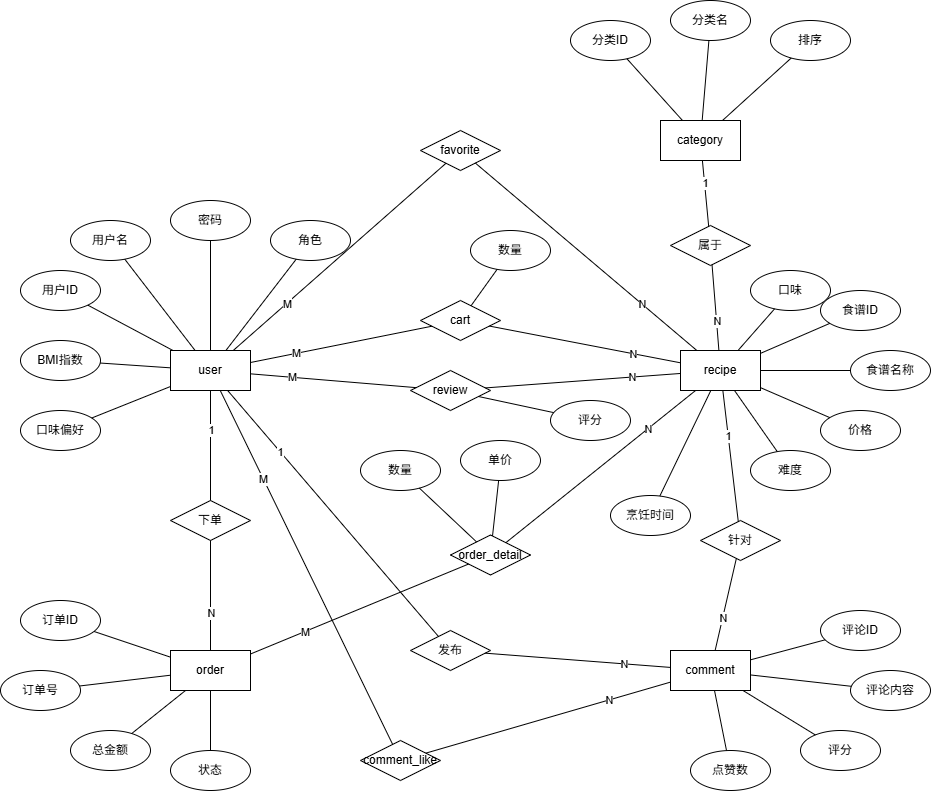

The diagram above was exported from draw.io. Its source (the exported page's mxGraphModel, read from the mxfile embedded in the PNG):
<mxGraphModel dx="1426" dy="841" grid="1" gridSize="10" guides="1" tooltips="1" connect="1" arrows="1" fold="1" page="1" pageScale="1" pageWidth="827" pageHeight="1169" math="0" shadow="0">
  <root>
    <mxCell id="0" />
    <mxCell id="1" parent="0" />
    <mxCell id="e_user" parent="1" style="rounded=0;whiteSpace=wrap;html=1;" value="user" vertex="1">
      <mxGeometry height="40" width="80" x="200" y="400" as="geometry" />
    </mxCell>
    <mxCell id="e_recipe" parent="1" style="rounded=0;whiteSpace=wrap;html=1;" value="recipe" vertex="1">
      <mxGeometry height="40" width="80" x="710" y="400" as="geometry" />
    </mxCell>
    <mxCell id="e_category" parent="1" style="rounded=0;whiteSpace=wrap;html=1;" value="category" vertex="1">
      <mxGeometry height="40" width="80" x="690" y="170" as="geometry" />
    </mxCell>
    <mxCell id="e_order" parent="1" style="rounded=0;whiteSpace=wrap;html=1;" value="order" vertex="1">
      <mxGeometry height="40" width="80" x="200" y="700" as="geometry" />
    </mxCell>
    <mxCell id="e_comment" parent="1" style="rounded=0;whiteSpace=wrap;html=1;" value="comment" vertex="1">
      <mxGeometry height="40" width="80" x="700" y="700" as="geometry" />
    </mxCell>
    <mxCell id="r_favorite" parent="1" style="rhombus;whiteSpace=wrap;html=1;" value="favorite" vertex="1">
      <mxGeometry height="40" width="80" x="450" y="180" as="geometry" />
    </mxCell>
    <mxCell id="r_cart" parent="1" style="rhombus;whiteSpace=wrap;html=1;" value="cart" vertex="1">
      <mxGeometry height="40" width="80" x="450" y="350" as="geometry" />
    </mxCell>
    <mxCell id="r_review" parent="1" style="rhombus;whiteSpace=wrap;html=1;" value="review" vertex="1">
      <mxGeometry height="40" width="80" x="440" y="420" as="geometry" />
    </mxCell>
    <mxCell id="r_contains" parent="1" style="rhombus;whiteSpace=wrap;html=1;" value="属于" vertex="1">
      <mxGeometry height="40" width="80" x="700" y="275" as="geometry" />
    </mxCell>
    <mxCell id="r_place" parent="1" style="rhombus;whiteSpace=wrap;html=1;" value="下单" vertex="1">
      <mxGeometry height="40" width="80" x="200" y="550" as="geometry" />
    </mxCell>
    <mxCell id="r_include" parent="1" style="rhombus;whiteSpace=wrap;html=1;" value="order_detail" vertex="1">
      <mxGeometry height="40" width="80" x="480" y="584.5" as="geometry" />
    </mxCell>
    <mxCell id="r_write" parent="1" style="rhombus;whiteSpace=wrap;html=1;" value="发布" vertex="1">
      <mxGeometry height="40" width="80" x="440" y="680" as="geometry" />
    </mxCell>
    <mxCell id="r_belong" parent="1" style="rhombus;whiteSpace=wrap;html=1;" value="针对" vertex="1">
      <mxGeometry height="40" width="80" x="730" y="570" as="geometry" />
    </mxCell>
    <mxCell id="r_like" parent="1" style="rhombus;whiteSpace=wrap;html=1;" value="comment_like" vertex="1">
      <mxGeometry height="40" width="80" x="390" y="790" as="geometry" />
    </mxCell>
    <mxCell id="edge_u_fav" edge="1" parent="1" source="e_user" style="endArrow=none;html=1;rounded=0;" target="r_favorite">
      <mxGeometry relative="1" as="geometry" />
    </mxCell>
    <mxCell id="label_u_fav" connectable="0" parent="edge_u_fav" style="edgeLabel;html=1;align=center;verticalAlign=middle;resizable=0;points=[];" value="M" vertex="1">
      <mxGeometry relative="1" x="-0.5" as="geometry">
        <mxPoint as="offset" />
      </mxGeometry>
    </mxCell>
    <mxCell id="edge_fav_r" edge="1" parent="1" source="r_favorite" style="endArrow=none;html=1;rounded=0;" target="e_recipe">
      <mxGeometry relative="1" as="geometry" />
    </mxCell>
    <mxCell id="label_fav_r" connectable="0" parent="edge_fav_r" style="edgeLabel;html=1;align=center;verticalAlign=middle;resizable=0;points=[];" value="N" vertex="1">
      <mxGeometry relative="1" x="0.5" as="geometry">
        <mxPoint as="offset" />
      </mxGeometry>
    </mxCell>
    <mxCell id="edge_u_cart" edge="1" parent="1" source="e_user" style="endArrow=none;html=1;rounded=0;" target="r_cart">
      <mxGeometry relative="1" as="geometry" />
    </mxCell>
    <mxCell id="label_u_cart" connectable="0" parent="edge_u_cart" style="edgeLabel;html=1;align=center;verticalAlign=middle;resizable=0;points=[];" value="M" vertex="1">
      <mxGeometry relative="1" x="-0.5" as="geometry">
        <mxPoint as="offset" />
      </mxGeometry>
    </mxCell>
    <mxCell id="edge_cart_r" edge="1" parent="1" source="r_cart" style="endArrow=none;html=1;rounded=0;" target="e_recipe">
      <mxGeometry relative="1" as="geometry" />
    </mxCell>
    <mxCell id="label_cart_r" connectable="0" parent="edge_cart_r" style="edgeLabel;html=1;align=center;verticalAlign=middle;resizable=0;points=[];" value="N" vertex="1">
      <mxGeometry relative="1" x="0.5" as="geometry">
        <mxPoint as="offset" />
      </mxGeometry>
    </mxCell>
    <mxCell id="edge_u_rev" edge="1" parent="1" source="e_user" style="endArrow=none;html=1;rounded=0;" target="r_review">
      <mxGeometry relative="1" as="geometry" />
    </mxCell>
    <mxCell id="label_u_rev" connectable="0" parent="edge_u_rev" style="edgeLabel;html=1;align=center;verticalAlign=middle;resizable=0;points=[];" value="M" vertex="1">
      <mxGeometry relative="1" x="-0.5" as="geometry">
        <mxPoint as="offset" />
      </mxGeometry>
    </mxCell>
    <mxCell id="edge_rev_r" edge="1" parent="1" source="r_review" style="endArrow=none;html=1;rounded=0;" target="e_recipe">
      <mxGeometry relative="1" as="geometry" />
    </mxCell>
    <mxCell id="label_rev_r" connectable="0" parent="edge_rev_r" style="edgeLabel;html=1;align=center;verticalAlign=middle;resizable=0;points=[];" value="N" vertex="1">
      <mxGeometry relative="1" x="0.5" as="geometry">
        <mxPoint as="offset" />
      </mxGeometry>
    </mxCell>
    <mxCell id="edge_cat_con" edge="1" parent="1" source="e_category" style="endArrow=none;html=1;rounded=0;" target="r_contains">
      <mxGeometry relative="1" as="geometry" />
    </mxCell>
    <mxCell id="label_cat_con" connectable="0" parent="edge_cat_con" style="edgeLabel;html=1;align=center;verticalAlign=middle;resizable=0;points=[];" value="1" vertex="1">
      <mxGeometry relative="1" x="-0.3" as="geometry">
        <mxPoint as="offset" />
      </mxGeometry>
    </mxCell>
    <mxCell id="edge_con_r" edge="1" parent="1" source="r_contains" style="endArrow=none;html=1;rounded=0;" target="e_recipe">
      <mxGeometry relative="1" as="geometry" />
    </mxCell>
    <mxCell id="label_con_r" connectable="0" parent="edge_con_r" style="edgeLabel;html=1;align=center;verticalAlign=middle;resizable=0;points=[];" value="N" vertex="1">
      <mxGeometry relative="1" x="0.3" as="geometry">
        <mxPoint as="offset" />
      </mxGeometry>
    </mxCell>
    <mxCell id="edge_u_place" edge="1" parent="1" source="e_user" style="endArrow=none;html=1;rounded=0;" target="r_place">
      <mxGeometry relative="1" as="geometry" />
    </mxCell>
    <mxCell id="label_u_place" connectable="0" parent="edge_u_place" style="edgeLabel;html=1;align=center;verticalAlign=middle;resizable=0;points=[];" value="1" vertex="1">
      <mxGeometry relative="1" x="-0.3" as="geometry">
        <mxPoint as="offset" />
      </mxGeometry>
    </mxCell>
    <mxCell id="edge_place_o" edge="1" parent="1" source="r_place" style="endArrow=none;html=1;rounded=0;" target="e_order">
      <mxGeometry relative="1" as="geometry" />
    </mxCell>
    <mxCell id="label_place_o" connectable="0" parent="edge_place_o" style="edgeLabel;html=1;align=center;verticalAlign=middle;resizable=0;points=[];" value="N" vertex="1">
      <mxGeometry relative="1" x="0.3" as="geometry">
        <mxPoint as="offset" />
      </mxGeometry>
    </mxCell>
    <mxCell id="edge_o_inc" edge="1" parent="1" source="e_order" style="endArrow=none;html=1;rounded=0;" target="r_include">
      <mxGeometry relative="1" as="geometry" />
    </mxCell>
    <mxCell id="label_o_inc" connectable="0" parent="edge_o_inc" style="edgeLabel;html=1;align=center;verticalAlign=middle;resizable=0;points=[];" value="M" vertex="1">
      <mxGeometry relative="1" x="-0.5" as="geometry">
        <mxPoint as="offset" />
      </mxGeometry>
    </mxCell>
    <mxCell id="edge_inc_r" edge="1" parent="1" source="r_include" style="endArrow=none;html=1;rounded=0;" target="e_recipe">
      <mxGeometry relative="1" as="geometry" />
    </mxCell>
    <mxCell id="label_inc_r" connectable="0" parent="edge_inc_r" style="edgeLabel;html=1;align=center;verticalAlign=middle;resizable=0;points=[];" value="N" vertex="1">
      <mxGeometry relative="1" x="0.5" as="geometry">
        <mxPoint as="offset" />
      </mxGeometry>
    </mxCell>
    <mxCell id="edge_u_wr" edge="1" parent="1" source="e_user" style="endArrow=none;html=1;rounded=0;" target="r_write">
      <mxGeometry relative="1" as="geometry" />
    </mxCell>
    <mxCell id="label_u_wr" connectable="0" parent="edge_u_wr" style="edgeLabel;html=1;align=center;verticalAlign=middle;resizable=0;points=[];" value="1" vertex="1">
      <mxGeometry relative="1" x="-0.5" as="geometry">
        <mxPoint as="offset" />
      </mxGeometry>
    </mxCell>
    <mxCell id="edge_wr_c" edge="1" parent="1" source="r_write" style="endArrow=none;html=1;rounded=0;" target="e_comment">
      <mxGeometry relative="1" as="geometry" />
    </mxCell>
    <mxCell id="label_wr_c" connectable="0" parent="edge_wr_c" style="edgeLabel;html=1;align=center;verticalAlign=middle;resizable=0;points=[];" value="N" vertex="1">
      <mxGeometry relative="1" x="0.5" as="geometry">
        <mxPoint as="offset" />
      </mxGeometry>
    </mxCell>
    <mxCell id="edge_c_bel" edge="1" parent="1" source="e_comment" style="endArrow=none;html=1;rounded=0;" target="r_belong">
      <mxGeometry relative="1" as="geometry" />
    </mxCell>
    <mxCell id="label_c_bel" connectable="0" parent="edge_c_bel" style="edgeLabel;html=1;align=center;verticalAlign=middle;resizable=0;points=[];" value="N" vertex="1">
      <mxGeometry relative="1" x="-0.3" as="geometry">
        <mxPoint as="offset" />
      </mxGeometry>
    </mxCell>
    <mxCell id="edge_bel_r" edge="1" parent="1" source="r_belong" style="endArrow=none;html=1;rounded=0;" target="e_recipe">
      <mxGeometry relative="1" as="geometry" />
    </mxCell>
    <mxCell id="label_bel_r" connectable="0" parent="edge_bel_r" style="edgeLabel;html=1;align=center;verticalAlign=middle;resizable=0;points=[];" value="1" vertex="1">
      <mxGeometry relative="1" x="0.3" as="geometry">
        <mxPoint as="offset" />
      </mxGeometry>
    </mxCell>
    <mxCell id="edge_u_lk" edge="1" parent="1" source="e_user" style="endArrow=none;html=1;rounded=0;" target="r_like">
      <mxGeometry relative="1" as="geometry" />
    </mxCell>
    <mxCell id="label_u_lk" connectable="0" parent="edge_u_lk" style="edgeLabel;html=1;align=center;verticalAlign=middle;resizable=0;points=[];" value="M" vertex="1">
      <mxGeometry relative="1" x="-0.5" as="geometry">
        <mxPoint as="offset" />
      </mxGeometry>
    </mxCell>
    <mxCell id="edge_lk_c" edge="1" parent="1" source="r_like" style="endArrow=none;html=1;rounded=0;" target="e_comment">
      <mxGeometry relative="1" as="geometry" />
    </mxCell>
    <mxCell id="label_lk_c" connectable="0" parent="edge_lk_c" style="edgeLabel;html=1;align=center;verticalAlign=middle;resizable=0;points=[];" value="N" vertex="1">
      <mxGeometry relative="1" x="0.5" as="geometry">
        <mxPoint as="offset" />
      </mxGeometry>
    </mxCell>
    <mxCell id="a_u_id" parent="1" style="ellipse;whiteSpace=wrap;html=1;" value="用户ID" vertex="1">
      <mxGeometry height="40" width="80" x="50" y="320" as="geometry" />
    </mxCell>
    <mxCell id="l_u_id" edge="1" parent="1" source="a_u_id" style="endArrow=none;html=1;rounded=0;" target="e_user">
      <mxGeometry relative="1" as="geometry" />
    </mxCell>
    <mxCell id="a_u_name" parent="1" style="ellipse;whiteSpace=wrap;html=1;" value="用户名" vertex="1">
      <mxGeometry height="40" width="80" x="100" y="270" as="geometry" />
    </mxCell>
    <mxCell id="l_u_name" edge="1" parent="1" source="a_u_name" style="endArrow=none;html=1;rounded=0;" target="e_user">
      <mxGeometry relative="1" as="geometry" />
    </mxCell>
    <mxCell id="a_u_pwd" parent="1" style="ellipse;whiteSpace=wrap;html=1;" value="密码" vertex="1">
      <mxGeometry height="40" width="80" x="200" y="250" as="geometry" />
    </mxCell>
    <mxCell id="l_u_pwd" edge="1" parent="1" source="a_u_pwd" style="endArrow=none;html=1;rounded=0;" target="e_user">
      <mxGeometry relative="1" as="geometry" />
    </mxCell>
    <mxCell id="a_u_role" parent="1" style="ellipse;whiteSpace=wrap;html=1;" value="角色" vertex="1">
      <mxGeometry height="40" width="80" x="300" y="270" as="geometry" />
    </mxCell>
    <mxCell id="l_u_role" edge="1" parent="1" source="a_u_role" style="endArrow=none;html=1;rounded=0;" target="e_user">
      <mxGeometry relative="1" as="geometry" />
    </mxCell>
    <mxCell id="a_u_bmi" parent="1" style="ellipse;whiteSpace=wrap;html=1;" value="BMI指数" vertex="1">
      <mxGeometry height="40" width="80" x="50" y="390" as="geometry" />
    </mxCell>
    <mxCell id="l_u_bmi" edge="1" parent="1" source="a_u_bmi" style="endArrow=none;html=1;rounded=0;" target="e_user">
      <mxGeometry relative="1" as="geometry" />
    </mxCell>
    <mxCell id="a_u_taste" parent="1" style="ellipse;whiteSpace=wrap;html=1;" value="口味偏好" vertex="1">
      <mxGeometry height="40" width="80" x="50" y="460" as="geometry" />
    </mxCell>
    <mxCell id="l_u_taste" edge="1" parent="1" source="a_u_taste" style="endArrow=none;html=1;rounded=0;" target="e_user">
      <mxGeometry relative="1" as="geometry" />
    </mxCell>
    <mxCell id="a_r_id" parent="1" style="ellipse;whiteSpace=wrap;html=1;" value="食谱ID" vertex="1">
      <mxGeometry height="40" width="80" x="850" y="340" as="geometry" />
    </mxCell>
    <mxCell id="l_r_id" edge="1" parent="1" source="a_r_id" style="endArrow=none;html=1;rounded=0;" target="e_recipe">
      <mxGeometry relative="1" as="geometry" />
    </mxCell>
    <mxCell id="a_r_name" parent="1" style="ellipse;whiteSpace=wrap;html=1;" value="食谱名称" vertex="1">
      <mxGeometry height="40" width="80" x="880" y="400" as="geometry" />
    </mxCell>
    <mxCell id="l_r_name" edge="1" parent="1" source="a_r_name" style="endArrow=none;html=1;rounded=0;" target="e_recipe">
      <mxGeometry relative="1" as="geometry" />
    </mxCell>
    <mxCell id="a_r_price" parent="1" style="ellipse;whiteSpace=wrap;html=1;" value="价格" vertex="1">
      <mxGeometry height="40" width="80" x="850" y="460" as="geometry" />
    </mxCell>
    <mxCell id="l_r_price" edge="1" parent="1" source="a_r_price" style="endArrow=none;html=1;rounded=0;" target="e_recipe">
      <mxGeometry relative="1" as="geometry" />
    </mxCell>
    <mxCell id="a_r_diff" parent="1" style="ellipse;whiteSpace=wrap;html=1;" value="难度" vertex="1">
      <mxGeometry height="40" width="80" x="780" y="500" as="geometry" />
    </mxCell>
    <mxCell id="l_r_diff" edge="1" parent="1" source="a_r_diff" style="endArrow=none;html=1;rounded=0;" target="e_recipe">
      <mxGeometry relative="1" as="geometry" />
    </mxCell>
    <mxCell id="a_r_time" parent="1" style="ellipse;whiteSpace=wrap;html=1;" value="烹饪时间" vertex="1">
      <mxGeometry height="40" width="80" x="640" y="545" as="geometry" />
    </mxCell>
    <mxCell id="l_r_time" edge="1" parent="1" source="a_r_time" style="endArrow=none;html=1;rounded=0;" target="e_recipe">
      <mxGeometry relative="1" as="geometry" />
    </mxCell>
    <mxCell id="a_r_taste" parent="1" style="ellipse;whiteSpace=wrap;html=1;" value="口味" vertex="1">
      <mxGeometry height="40" width="80" x="780" y="320" as="geometry" />
    </mxCell>
    <mxCell id="l_r_taste" edge="1" parent="1" source="a_r_taste" style="endArrow=none;html=1;rounded=0;" target="e_recipe">
      <mxGeometry relative="1" as="geometry" />
    </mxCell>
    <mxCell id="a_cat_id" parent="1" style="ellipse;whiteSpace=wrap;html=1;" value="分类ID" vertex="1">
      <mxGeometry height="40" width="80" x="600" y="70" as="geometry" />
    </mxCell>
    <mxCell id="l_cat_id" edge="1" parent="1" source="a_cat_id" style="endArrow=none;html=1;rounded=0;" target="e_category">
      <mxGeometry relative="1" as="geometry" />
    </mxCell>
    <mxCell id="a_cat_name" parent="1" style="ellipse;whiteSpace=wrap;html=1;" value="分类名" vertex="1">
      <mxGeometry height="40" width="80" x="700" y="50" as="geometry" />
    </mxCell>
    <mxCell id="l_cat_name" edge="1" parent="1" source="a_cat_name" style="endArrow=none;html=1;rounded=0;" target="e_category">
      <mxGeometry relative="1" as="geometry" />
    </mxCell>
    <mxCell id="a_cat_sort" parent="1" style="ellipse;whiteSpace=wrap;html=1;" value="排序" vertex="1">
      <mxGeometry height="40" width="80" x="800" y="70" as="geometry" />
    </mxCell>
    <mxCell id="l_cat_sort" edge="1" parent="1" source="a_cat_sort" style="endArrow=none;html=1;rounded=0;" target="e_category">
      <mxGeometry relative="1" as="geometry" />
    </mxCell>
    <mxCell id="a_o_id" parent="1" style="ellipse;whiteSpace=wrap;html=1;" value="订单ID" vertex="1">
      <mxGeometry height="40" width="80" x="50" y="650" as="geometry" />
    </mxCell>
    <mxCell id="l_o_id" edge="1" parent="1" source="a_o_id" style="endArrow=none;html=1;rounded=0;" target="e_order">
      <mxGeometry relative="1" as="geometry" />
    </mxCell>
    <mxCell id="a_o_no" parent="1" style="ellipse;whiteSpace=wrap;html=1;" value="订单号" vertex="1">
      <mxGeometry height="40" width="80" x="30" y="720" as="geometry" />
    </mxCell>
    <mxCell id="l_o_no" edge="1" parent="1" source="a_o_no" style="endArrow=none;html=1;rounded=0;" target="e_order">
      <mxGeometry relative="1" as="geometry" />
    </mxCell>
    <mxCell id="a_o_amt" parent="1" style="ellipse;whiteSpace=wrap;html=1;" value="总金额" vertex="1">
      <mxGeometry height="40" width="80" x="100" y="780" as="geometry" />
    </mxCell>
    <mxCell id="l_o_amt" edge="1" parent="1" source="a_o_amt" style="endArrow=none;html=1;rounded=0;" target="e_order">
      <mxGeometry relative="1" as="geometry" />
    </mxCell>
    <mxCell id="a_o_status" parent="1" style="ellipse;whiteSpace=wrap;html=1;" value="状态" vertex="1">
      <mxGeometry height="40" width="80" x="200" y="800" as="geometry" />
    </mxCell>
    <mxCell id="l_o_status" edge="1" parent="1" source="a_o_status" style="endArrow=none;html=1;rounded=0;" target="e_order">
      <mxGeometry relative="1" as="geometry" />
    </mxCell>
    <mxCell id="a_c_id" parent="1" style="ellipse;whiteSpace=wrap;html=1;" value="评论ID" vertex="1">
      <mxGeometry height="40" width="80" x="850" y="660" as="geometry" />
    </mxCell>
    <mxCell id="l_c_id" edge="1" parent="1" source="a_c_id" style="endArrow=none;html=1;rounded=0;" target="e_comment">
      <mxGeometry relative="1" as="geometry" />
    </mxCell>
    <mxCell id="a_c_content" parent="1" style="ellipse;whiteSpace=wrap;html=1;" value="评论内容" vertex="1">
      <mxGeometry height="40" width="80" x="880" y="720" as="geometry" />
    </mxCell>
    <mxCell id="l_c_content" edge="1" parent="1" source="a_c_content" style="endArrow=none;html=1;rounded=0;" target="e_comment">
      <mxGeometry relative="1" as="geometry" />
    </mxCell>
    <mxCell id="a_c_rate" parent="1" style="ellipse;whiteSpace=wrap;html=1;" value="评分" vertex="1">
      <mxGeometry height="40" width="80" x="830" y="780" as="geometry" />
    </mxCell>
    <mxCell id="l_c_rate" edge="1" parent="1" source="a_c_rate" style="endArrow=none;html=1;rounded=0;" target="e_comment">
      <mxGeometry relative="1" as="geometry" />
    </mxCell>
    <mxCell id="a_c_likes" parent="1" style="ellipse;whiteSpace=wrap;html=1;" value="点赞数" vertex="1">
      <mxGeometry height="40" width="80" x="720" y="800" as="geometry" />
    </mxCell>
    <mxCell id="l_c_likes" edge="1" parent="1" source="a_c_likes" style="endArrow=none;html=1;rounded=0;" target="e_comment">
      <mxGeometry relative="1" as="geometry" />
    </mxCell>
    <mxCell id="a_cart_qty" parent="1" style="ellipse;whiteSpace=wrap;html=1;" value="数量" vertex="1">
      <mxGeometry height="40" width="80" x="500" y="280" as="geometry" />
    </mxCell>
    <mxCell id="l_cart_qty" edge="1" parent="1" source="a_cart_qty" style="endArrow=none;html=1;rounded=0;" target="r_cart">
      <mxGeometry relative="1" as="geometry" />
    </mxCell>
    <mxCell id="a_rev_rate" parent="1" style="ellipse;whiteSpace=wrap;html=1;" value="评分" vertex="1">
      <mxGeometry height="40" width="80" x="580" y="450" as="geometry" />
    </mxCell>
    <mxCell id="l_rev_rate" edge="1" parent="1" source="a_rev_rate" style="endArrow=none;html=1;rounded=0;" target="r_review">
      <mxGeometry relative="1" as="geometry" />
    </mxCell>
    <mxCell id="a_inc_qty" parent="1" style="ellipse;whiteSpace=wrap;html=1;" value="数量" vertex="1">
      <mxGeometry height="40" width="80" x="390" y="500" as="geometry" />
    </mxCell>
    <mxCell id="l_inc_qty" edge="1" parent="1" source="a_inc_qty" style="endArrow=none;html=1;rounded=0;" target="r_include">
      <mxGeometry relative="1" as="geometry" />
    </mxCell>
    <mxCell id="a_inc_price" parent="1" style="ellipse;whiteSpace=wrap;html=1;" value="单价" vertex="1">
      <mxGeometry height="40" width="80" x="490" y="490" as="geometry" />
    </mxCell>
    <mxCell id="l_inc_price" edge="1" parent="1" source="a_inc_price" style="endArrow=none;html=1;rounded=0;" target="r_include">
      <mxGeometry relative="1" as="geometry" />
    </mxCell>
  </root>
</mxGraphModel>